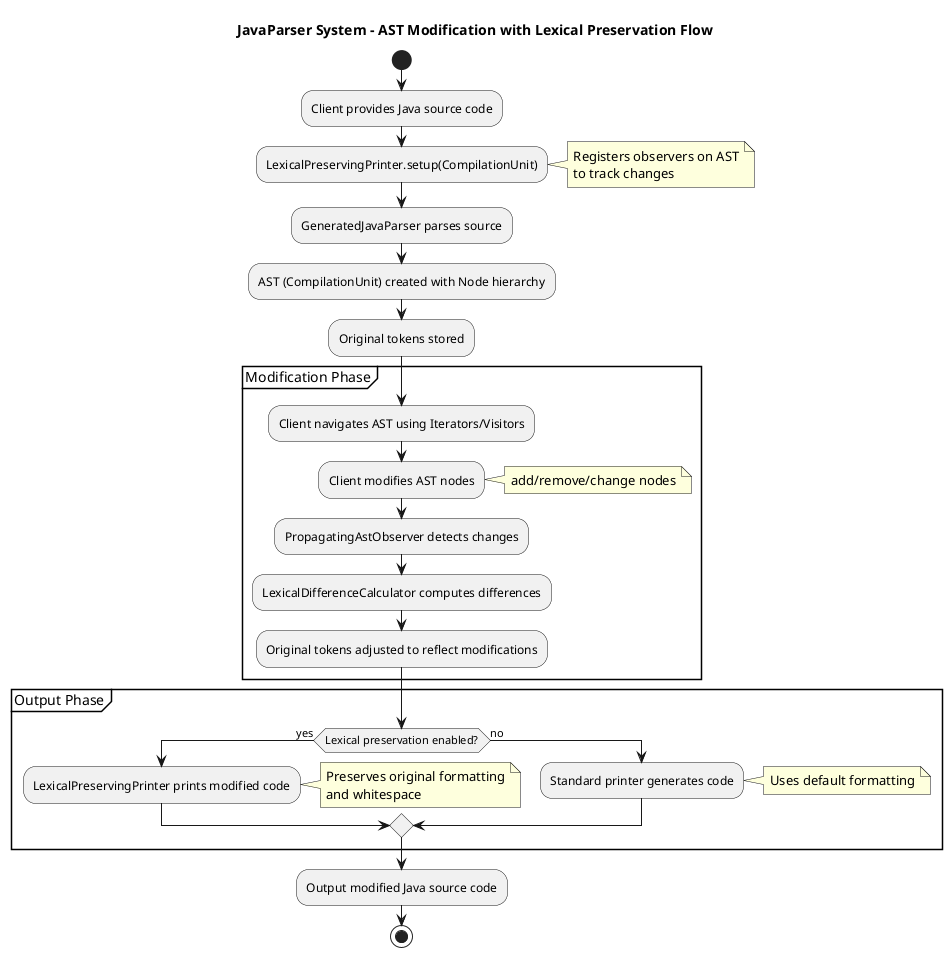

The diagram above was rendered by PlantUML. Its source (embedded in the PNG):
@startuml
title JavaParser System - AST Modification with Lexical Preservation Flow

start

:Client provides Java source code;

:LexicalPreservingPrinter.setup(CompilationUnit);
note right
  Registers observers on AST
  to track changes
end note

:GeneratedJavaParser parses source;

:AST (CompilationUnit) created with Node hierarchy;

:Original tokens stored;

partition "Modification Phase" {
  :Client navigates AST using Iterators/Visitors;
  
  :Client modifies AST nodes;
  note right
    add/remove/change nodes
  end note
  
  :PropagatingAstObserver detects changes;
  
  :LexicalDifferenceCalculator computes differences;
  
  :Original tokens adjusted to reflect modifications;
}

partition "Output Phase" {
  if (Lexical preservation enabled?) then (yes)
    :LexicalPreservingPrinter prints modified code;
    note right
      Preserves original formatting
      and whitespace
    end note
  else (no)
    :Standard printer generates code;
    note right
      Uses default formatting
    end note
  endif
}

:Output modified Java source code;

stop

@enduml